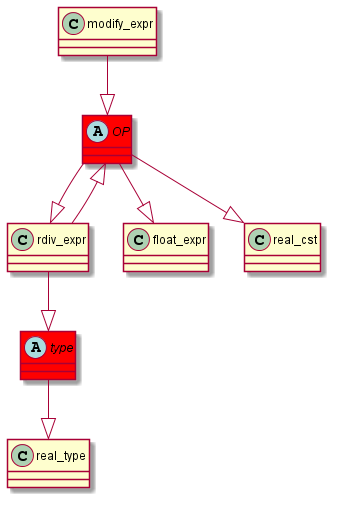

The diagram above was rendered by PlantUML. Its source (embedded in the PNG):
@startuml
abstract class	OP	 #red	
OP	 --|> 	rdiv_expr	
modify_expr	 --|> 	OP	
abstract class	type	 #red	
type	 --|> 	real_type	
rdiv_expr	 --|> 	type	
OP	 --|> 	float_expr	
rdiv_expr	 --|> 	OP	
OP	 --|> 	real_cst	
@enduml